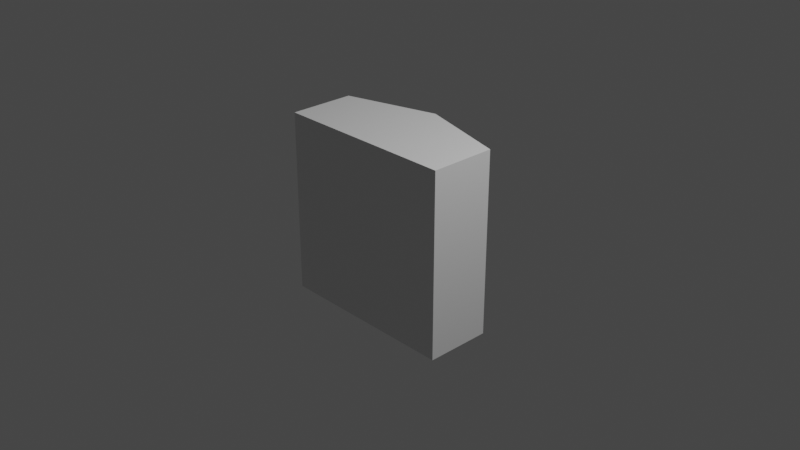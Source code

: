 # Source: greenhaven-wall.blend  (saved by Blender 2.81.16; exported with 4.5.12 LTS)
import bpy
from mathutils import Matrix  # noqa: F401  (used for matrix-valued properties, if any)

bpy.ops.wm.read_factory_settings(use_empty=True)
scene = bpy.context.scene
scene.name = 'Scene'

# ---- collections
col_collection = bpy.data.collections.new('Collection'); scene.collection.children.link(col_collection)

# ---- materials (node trees are filled in below, after node groups)
mat_material = bpy.data.materials.new('Material')
mat_material.alpha_threshold = 0.0
mat_material.use_transparent_shadow = False
mat_material.line_color = (0.0, 0.0, 0.0, 1.0)

# ---- material node trees
mat_material.use_nodes = True; mat_material.node_tree.nodes.clear()
_N = mat_material.node_tree.nodes; _L = mat_material.node_tree.links
n0 = _N.new('ShaderNodeOutputMaterial'); n0.name = 'Material Output'; n0.location = (300, 300)
n1 = _N.new('ShaderNodeBsdfPrincipled'); n1.name = 'Principled BSDF'; n1.location = (10, 300)
n1.distribution = 'GGX'
n1.subsurface_method = 'BURLEY'
n1.inputs[2].default_value = 0.4
n1.inputs[3].default_value = 1.45
n1.inputs[27].default_value = (0.0, 0.0, 0.0, 1.0)
n1.inputs[28].default_value = 1.0
_L.new(n1.outputs[0], n0.inputs[0])
n0.is_active_output = True

# ---- world
world_world = bpy.data.worlds.new('World'); scene.world = world_world
world_world.use_nodes = True; world_world.node_tree.nodes.clear()
_N = world_world.node_tree.nodes; _L = world_world.node_tree.links
n0 = _N.new('ShaderNodeOutputWorld'); n0.name = 'World Output'; n0.location = (300, 300)
n1 = _N.new('ShaderNodeBackground'); n1.name = 'Background'; n1.location = (10, 300)
n1.inputs[0].default_value = (0.05088, 0.05088, 0.05088, 1.0)
_L.new(n1.outputs[0], n0.inputs[0])
n0.is_active_output = True
world_world.color = (0.05088, 0.05088, 0.05088)
world_world.use_sun_shadow = False
world_world.sun_shadow_jitter_overblur = 0.0

# ---- cameras
cam_camera = bpy.data.cameras.new('Camera')
cam_camera.clip_end = 100.0
cam_camera.ortho_scale = 7.314

# ---- lights
light_light = bpy.data.lights.new('Light', 'POINT')
light_light.transmission_factor = 0.0
light_light.energy = 1000.0
light_light.shadow_soft_size = 0.1
light_light.shadow_maximum_resolution = 0.006
light_light.use_absolute_resolution = True

# ---- meshes
me_cube = bpy.data.meshes.new('Cube')
me_cube.from_pydata([(1.0, -1.0, 1.0), (1.0, -1.0, -1.0), (-1.0, -1.0, 1.0), (-1.0, -1.0, -1.0), (1.0, 0.4326, 1.0), (0.0005985, 1.0, 1.0), (0.0005985, 1.0, -1.0), (1.0, 0.4326, -1.0), (-0.0005985, 1.0, 1.0), (-1.0, 0.4326, 1.0), (-1.0, 0.4326, -1.0), (-0.0005985, 1.0, -1.0)], [], [(10, 11, 6, 7, 1, 3), (1, 0, 2, 3), (3, 2, 9, 10), (4, 5, 8, 9, 2, 0), (7, 4, 0, 1), (4, 7, 6, 5), (8, 11, 10, 9), (11, 8, 5, 6)])
_uv = me_cube.uv_layers.new(name='UVMap')
_uv.uv.foreach_set('vector', [0.125, 0.6249, 0.2499, 0.5, 0.2501, 0.5, 0.375, 0.6249, 0.375, 0.75, 0.125, 0.75, 0.375, 0.75, 0.625, 0.75, 0.625, 1.0, 0.375, 1.0, 0.375, 0.0, 0.625, 0.0, 0.625, 0.1251, 0.375, 0.1251, 0.625, 0.6249, 0.7499, 0.5, 0.7501, 0.5, 0.875, 0.6249, 0.875, 0.75, 0.625, 0.75, 0.375, 0.6249, 0.625, 0.6249, 0.625, 0.75, 0.375, 0.75, 0.625, 0.6249, 0.375, 0.6249, 0.375, 0.3751, 0.625, 0.3751, 0.625, 0.3749, 0.375, 0.3749, 0.375, 0.1251, 0.625, 0.1251, 0.375, 0.3749, 0.625, 0.3749, 0.625, 0.3751, 0.375, 0.3751])
me_cube.materials.append(mat_material)
me_cube.use_remesh_preserve_volume = False
me_cube.use_remesh_preserve_attributes = False
me_cube.use_mirror_vertex_groups = False
me_cube.update()

# ---- objects
ob_cube = bpy.data.objects.new('Cube', me_cube)
ob_light = bpy.data.objects.new('Light', light_light)
ob_camera = bpy.data.objects.new('Camera', cam_camera)

# ---- transforms, parenting, visibility, modifiers, constraints
ob_cube.location = (0.0, 0.0, 0.0)
ob_cube.scale = (1.0, 0.5, 1.0)
ob_cube.lock_rotations_4d = False
ob_cube.empty_display_type = 'ARROWS'
ob_cube.lineart.crease_threshold = 0.0
ob_light.location = (4.076, 1.005, 5.904)
ob_light.rotation_euler = (0.6503, 0.05522, 1.866)
ob_light.lock_rotations_4d = False
ob_light.empty_display_type = 'ARROWS'
ob_light.color = (0.0, 0.0, 0.0, 0.0)
ob_light.lineart.crease_threshold = 0.0
ob_camera.location = (7.359, -6.926, 4.958)
ob_camera.rotation_euler = (1.109, 0.0, 0.8149)
ob_camera.lock_rotations_4d = False
ob_camera.empty_display_type = 'ARROWS'
ob_camera.color = (0.0, 0.0, 0.0, 0.0)
ob_camera.display_type = 'WIRE'
ob_camera.lineart.crease_threshold = 0.0

# ---- collection membership
col_collection.objects.link(ob_cube)
col_collection.objects.link(ob_light)
col_collection.objects.link(ob_camera)

# ---- scene / render settings (as saved in the file)
scene.camera = ob_camera
scene.frame_start = 1; scene.frame_end = 250; scene.frame_set(1)
scene.render.engine = 'BLENDER_EEVEE_NEXT'
scene.cycles.use_denoising = False
scene.cycles.samples = 128
scene.cycles.sampling_pattern = 'TABULATED_SOBOL'
scene.cycles.use_adaptive_sampling = False
scene.cycles.use_light_tree = False
scene.view_settings.view_transform = 'Filmic'
bpy.context.view_layer.update()
